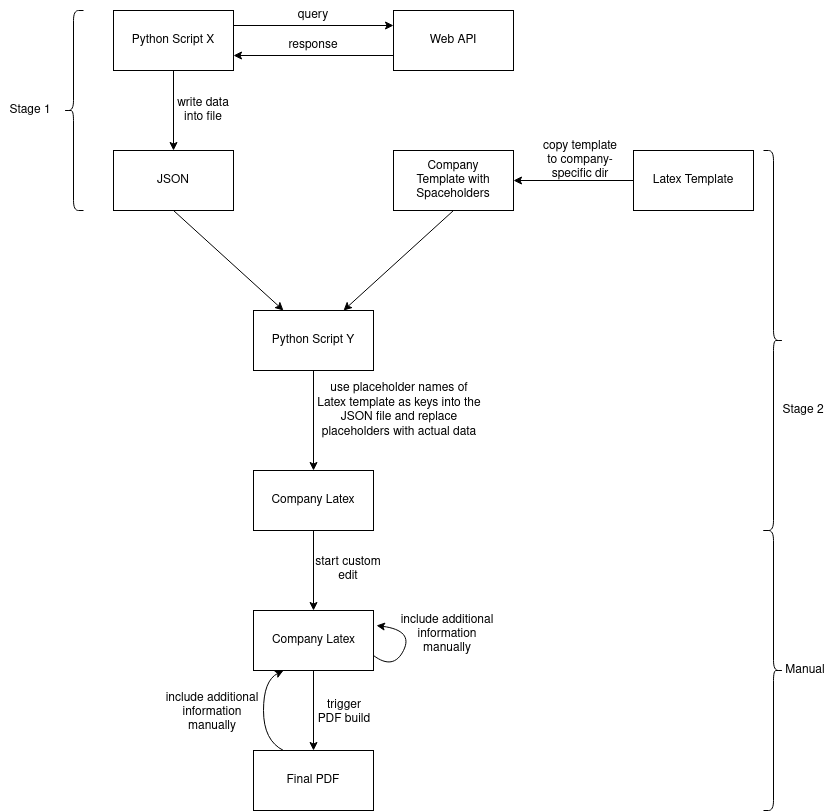

The diagram above was exported from draw.io. Its source (the exported page's mxGraphModel, read from the mxfile embedded in the PNG):
<mxGraphModel dx="1172" dy="737" grid="1" gridSize="10" guides="1" tooltips="1" connect="1" arrows="1" fold="1" page="1" pageScale="1" pageWidth="850" pageHeight="1100" math="0" shadow="0">
  <root>
    <mxCell id="0" />
    <mxCell id="1" parent="0" />
    <mxCell id="7mXmapD56hjj181lXFai-1" value="" style="rounded=0;whiteSpace=wrap;html=1;" parent="1" vertex="1">
      <mxGeometry x="120" y="60" width="120" height="60" as="geometry" />
    </mxCell>
    <mxCell id="7mXmapD56hjj181lXFai-2" value="Python Script X" style="text;html=1;strokeColor=none;fillColor=none;align=center;verticalAlign=middle;whiteSpace=wrap;rounded=0;" parent="1" vertex="1">
      <mxGeometry x="135" y="75" width="90" height="30" as="geometry" />
    </mxCell>
    <mxCell id="7mXmapD56hjj181lXFai-3" value="" style="rounded=0;whiteSpace=wrap;html=1;" parent="1" vertex="1">
      <mxGeometry x="400" y="60" width="120" height="60" as="geometry" />
    </mxCell>
    <mxCell id="7mXmapD56hjj181lXFai-4" value="Web API" style="text;html=1;strokeColor=none;fillColor=none;align=center;verticalAlign=middle;whiteSpace=wrap;rounded=0;" parent="1" vertex="1">
      <mxGeometry x="415" y="75" width="90" height="30" as="geometry" />
    </mxCell>
    <mxCell id="7mXmapD56hjj181lXFai-5" value="" style="rounded=0;whiteSpace=wrap;html=1;" parent="1" vertex="1">
      <mxGeometry x="120" y="200" width="120" height="60" as="geometry" />
    </mxCell>
    <mxCell id="7mXmapD56hjj181lXFai-6" value="JSON" style="text;html=1;strokeColor=none;fillColor=none;align=center;verticalAlign=middle;whiteSpace=wrap;rounded=0;" parent="1" vertex="1">
      <mxGeometry x="135" y="215" width="90" height="30" as="geometry" />
    </mxCell>
    <mxCell id="7mXmapD56hjj181lXFai-7" value="" style="rounded=0;whiteSpace=wrap;html=1;" parent="1" vertex="1">
      <mxGeometry x="640" y="200" width="120" height="60" as="geometry" />
    </mxCell>
    <mxCell id="7mXmapD56hjj181lXFai-8" value="Latex Template" style="text;html=1;strokeColor=none;fillColor=none;align=center;verticalAlign=middle;whiteSpace=wrap;rounded=0;" parent="1" vertex="1">
      <mxGeometry x="655" y="215" width="90" height="30" as="geometry" />
    </mxCell>
    <mxCell id="7mXmapD56hjj181lXFai-9" value="" style="rounded=0;whiteSpace=wrap;html=1;" parent="1" vertex="1">
      <mxGeometry x="400" y="200" width="120" height="60" as="geometry" />
    </mxCell>
    <mxCell id="7mXmapD56hjj181lXFai-10" value="Company Template with Spaceholders" style="text;html=1;strokeColor=none;fillColor=none;align=center;verticalAlign=middle;whiteSpace=wrap;rounded=0;" parent="1" vertex="1">
      <mxGeometry x="415" y="215" width="90" height="30" as="geometry" />
    </mxCell>
    <mxCell id="7mXmapD56hjj181lXFai-11" value="" style="rounded=0;whiteSpace=wrap;html=1;" parent="1" vertex="1">
      <mxGeometry x="260" y="360" width="120" height="60" as="geometry" />
    </mxCell>
    <mxCell id="7mXmapD56hjj181lXFai-12" value="Python Script Y" style="text;html=1;strokeColor=none;fillColor=none;align=center;verticalAlign=middle;whiteSpace=wrap;rounded=0;" parent="1" vertex="1">
      <mxGeometry x="275" y="375" width="90" height="30" as="geometry" />
    </mxCell>
    <mxCell id="7mXmapD56hjj181lXFai-14" value="" style="rounded=0;whiteSpace=wrap;html=1;" parent="1" vertex="1">
      <mxGeometry x="260" y="520" width="120" height="60" as="geometry" />
    </mxCell>
    <mxCell id="7mXmapD56hjj181lXFai-15" value="Company Latex" style="text;html=1;strokeColor=none;fillColor=none;align=center;verticalAlign=middle;whiteSpace=wrap;rounded=0;" parent="1" vertex="1">
      <mxGeometry x="275" y="535" width="90" height="30" as="geometry" />
    </mxCell>
    <mxCell id="7mXmapD56hjj181lXFai-16" value="" style="rounded=0;whiteSpace=wrap;html=1;" parent="1" vertex="1">
      <mxGeometry x="260" y="660" width="120" height="60" as="geometry" />
    </mxCell>
    <mxCell id="7mXmapD56hjj181lXFai-17" value="Company Latex" style="text;html=1;strokeColor=none;fillColor=none;align=center;verticalAlign=middle;whiteSpace=wrap;rounded=0;" parent="1" vertex="1">
      <mxGeometry x="258" y="675" width="125" height="30" as="geometry" />
    </mxCell>
    <mxCell id="7mXmapD56hjj181lXFai-18" value="" style="endArrow=classic;html=1;rounded=0;exitX=0.5;exitY=1;exitDx=0;exitDy=0;entryX=0.5;entryY=0;entryDx=0;entryDy=0;" parent="1" source="7mXmapD56hjj181lXFai-14" target="7mXmapD56hjj181lXFai-16" edge="1">
      <mxGeometry width="50" height="50" relative="1" as="geometry">
        <mxPoint x="410" y="520" as="sourcePoint" />
        <mxPoint x="460" y="470" as="targetPoint" />
      </mxGeometry>
    </mxCell>
    <mxCell id="7mXmapD56hjj181lXFai-19" value="" style="endArrow=classic;html=1;rounded=0;exitX=1;exitY=0.25;exitDx=0;exitDy=0;entryX=0;entryY=0.25;entryDx=0;entryDy=0;" parent="1" source="7mXmapD56hjj181lXFai-1" target="7mXmapD56hjj181lXFai-3" edge="1">
      <mxGeometry width="50" height="50" relative="1" as="geometry">
        <mxPoint x="390" y="290" as="sourcePoint" />
        <mxPoint x="440" y="240" as="targetPoint" />
      </mxGeometry>
    </mxCell>
    <mxCell id="7mXmapD56hjj181lXFai-20" value="" style="endArrow=classic;html=1;rounded=0;exitX=0;exitY=0.75;exitDx=0;exitDy=0;entryX=1;entryY=0.75;entryDx=0;entryDy=0;" parent="1" source="7mXmapD56hjj181lXFai-3" target="7mXmapD56hjj181lXFai-1" edge="1">
      <mxGeometry width="50" height="50" relative="1" as="geometry">
        <mxPoint x="250" y="85" as="sourcePoint" />
        <mxPoint x="410" y="85" as="targetPoint" />
      </mxGeometry>
    </mxCell>
    <mxCell id="7mXmapD56hjj181lXFai-21" value="" style="endArrow=classic;html=1;rounded=0;entryX=0.5;entryY=0;entryDx=0;entryDy=0;" parent="1" source="7mXmapD56hjj181lXFai-1" target="7mXmapD56hjj181lXFai-5" edge="1">
      <mxGeometry width="50" height="50" relative="1" as="geometry">
        <mxPoint x="410" y="115" as="sourcePoint" />
        <mxPoint x="250" y="115" as="targetPoint" />
      </mxGeometry>
    </mxCell>
    <mxCell id="7mXmapD56hjj181lXFai-22" value="" style="endArrow=classic;html=1;rounded=0;entryX=1;entryY=0.5;entryDx=0;entryDy=0;" parent="1" source="7mXmapD56hjj181lXFai-7" target="7mXmapD56hjj181lXFai-9" edge="1">
      <mxGeometry width="50" height="50" relative="1" as="geometry">
        <mxPoint x="190" y="130" as="sourcePoint" />
        <mxPoint x="190" y="210" as="targetPoint" />
      </mxGeometry>
    </mxCell>
    <mxCell id="7mXmapD56hjj181lXFai-23" value="" style="endArrow=classic;html=1;rounded=0;exitX=0.5;exitY=1;exitDx=0;exitDy=0;entryX=0.25;entryY=0;entryDx=0;entryDy=0;" parent="1" source="7mXmapD56hjj181lXFai-5" target="7mXmapD56hjj181lXFai-11" edge="1">
      <mxGeometry width="50" height="50" relative="1" as="geometry">
        <mxPoint x="390" y="290" as="sourcePoint" />
        <mxPoint x="440" y="240" as="targetPoint" />
      </mxGeometry>
    </mxCell>
    <mxCell id="7mXmapD56hjj181lXFai-24" value="" style="endArrow=classic;html=1;rounded=0;exitX=0.5;exitY=1;exitDx=0;exitDy=0;entryX=0.75;entryY=0;entryDx=0;entryDy=0;" parent="1" source="7mXmapD56hjj181lXFai-9" target="7mXmapD56hjj181lXFai-11" edge="1">
      <mxGeometry width="50" height="50" relative="1" as="geometry">
        <mxPoint x="190" y="270" as="sourcePoint" />
        <mxPoint x="300" y="370" as="targetPoint" />
      </mxGeometry>
    </mxCell>
    <mxCell id="7mXmapD56hjj181lXFai-25" value="" style="endArrow=classic;html=1;rounded=0;exitX=0.5;exitY=1;exitDx=0;exitDy=0;" parent="1" source="7mXmapD56hjj181lXFai-11" target="7mXmapD56hjj181lXFai-14" edge="1">
      <mxGeometry width="50" height="50" relative="1" as="geometry">
        <mxPoint x="330" y="590" as="sourcePoint" />
        <mxPoint x="330" y="670" as="targetPoint" />
      </mxGeometry>
    </mxCell>
    <mxCell id="7mXmapD56hjj181lXFai-26" value="" style="shape=curlyBracket;whiteSpace=wrap;html=1;rounded=1;" parent="1" vertex="1">
      <mxGeometry x="70" y="60" width="20" height="200" as="geometry" />
    </mxCell>
    <mxCell id="7mXmapD56hjj181lXFai-27" value="Stage 1" style="text;html=1;strokeColor=none;fillColor=none;align=center;verticalAlign=middle;whiteSpace=wrap;rounded=0;" parent="1" vertex="1">
      <mxGeometry x="7" y="145" width="60" height="30" as="geometry" />
    </mxCell>
    <mxCell id="7mXmapD56hjj181lXFai-28" value="" style="shape=curlyBracket;whiteSpace=wrap;html=1;rounded=1;flipH=1;" parent="1" vertex="1">
      <mxGeometry x="770" y="200" width="20" height="380" as="geometry" />
    </mxCell>
    <mxCell id="7mXmapD56hjj181lXFai-29" value="Stage 2" style="text;html=1;strokeColor=none;fillColor=none;align=center;verticalAlign=middle;whiteSpace=wrap;rounded=0;" parent="1" vertex="1">
      <mxGeometry x="780" y="445" width="60" height="30" as="geometry" />
    </mxCell>
    <mxCell id="7mXmapD56hjj181lXFai-30" value="query" style="text;html=1;strokeColor=none;fillColor=none;align=center;verticalAlign=middle;whiteSpace=wrap;rounded=0;" parent="1" vertex="1">
      <mxGeometry x="290" y="50" width="60" height="30" as="geometry" />
    </mxCell>
    <mxCell id="7mXmapD56hjj181lXFai-31" value="response" style="text;html=1;strokeColor=none;fillColor=none;align=center;verticalAlign=middle;whiteSpace=wrap;rounded=0;" parent="1" vertex="1">
      <mxGeometry x="290" y="80" width="60" height="30" as="geometry" />
    </mxCell>
    <mxCell id="7mXmapD56hjj181lXFai-32" value="write data into file" style="text;html=1;strokeColor=none;fillColor=none;align=center;verticalAlign=middle;whiteSpace=wrap;rounded=0;" parent="1" vertex="1">
      <mxGeometry x="180" y="145" width="60" height="30" as="geometry" />
    </mxCell>
    <mxCell id="7mXmapD56hjj181lXFai-33" value="copy template to company-specific dir" style="text;html=1;strokeColor=none;fillColor=none;align=center;verticalAlign=middle;whiteSpace=wrap;rounded=0;" parent="1" vertex="1">
      <mxGeometry x="547" y="195" width="80" height="30" as="geometry" />
    </mxCell>
    <mxCell id="7mXmapD56hjj181lXFai-34" value="use placeholder names of Latex template as keys into the JSON file and replace placeholders with actual data" style="text;html=1;strokeColor=none;fillColor=none;align=center;verticalAlign=middle;whiteSpace=wrap;rounded=0;" parent="1" vertex="1">
      <mxGeometry x="321" y="445" width="170" height="30" as="geometry" />
    </mxCell>
    <mxCell id="7mXmapD56hjj181lXFai-35" value="trigger PDF build" style="text;html=1;strokeColor=none;fillColor=none;align=center;verticalAlign=middle;whiteSpace=wrap;rounded=0;" parent="1" vertex="1">
      <mxGeometry x="321" y="747" width="60" height="30" as="geometry" />
    </mxCell>
    <mxCell id="jUG0S4csmD6aYnY5RSl_-2" value="" style="rounded=0;whiteSpace=wrap;html=1;" vertex="1" parent="1">
      <mxGeometry x="260" y="800" width="120" height="60" as="geometry" />
    </mxCell>
    <mxCell id="jUG0S4csmD6aYnY5RSl_-3" value="Final PDF" style="text;html=1;strokeColor=none;fillColor=none;align=center;verticalAlign=middle;whiteSpace=wrap;rounded=0;" vertex="1" parent="1">
      <mxGeometry x="275" y="815" width="90" height="30" as="geometry" />
    </mxCell>
    <mxCell id="jUG0S4csmD6aYnY5RSl_-4" value="" style="endArrow=classic;html=1;rounded=0;entryX=0.5;entryY=0;entryDx=0;entryDy=0;" edge="1" parent="1" target="jUG0S4csmD6aYnY5RSl_-2">
      <mxGeometry width="50" height="50" relative="1" as="geometry">
        <mxPoint x="320" y="720" as="sourcePoint" />
        <mxPoint x="330" y="670" as="targetPoint" />
      </mxGeometry>
    </mxCell>
    <mxCell id="jUG0S4csmD6aYnY5RSl_-5" value="start custom edit" style="text;html=1;strokeColor=none;fillColor=none;align=center;verticalAlign=middle;whiteSpace=wrap;rounded=0;" vertex="1" parent="1">
      <mxGeometry x="320" y="604" width="70" height="30" as="geometry" />
    </mxCell>
    <mxCell id="jUG0S4csmD6aYnY5RSl_-7" value="" style="curved=1;endArrow=classic;html=1;rounded=0;exitX=1;exitY=0.75;exitDx=0;exitDy=0;entryX=1;entryY=0;entryDx=0;entryDy=0;" edge="1" parent="1" source="7mXmapD56hjj181lXFai-16" target="7mXmapD56hjj181lXFai-17">
      <mxGeometry width="50" height="50" relative="1" as="geometry">
        <mxPoint x="400" y="790" as="sourcePoint" />
        <mxPoint x="420" y="670" as="targetPoint" />
        <Array as="points">
          <mxPoint x="400" y="720" />
          <mxPoint x="420" y="680" />
        </Array>
      </mxGeometry>
    </mxCell>
    <mxCell id="jUG0S4csmD6aYnY5RSl_-8" value="include additional information manually" style="text;html=1;strokeColor=none;fillColor=none;align=center;verticalAlign=middle;whiteSpace=wrap;rounded=0;" vertex="1" parent="1">
      <mxGeometry x="398" y="669" width="112" height="30" as="geometry" />
    </mxCell>
    <mxCell id="jUG0S4csmD6aYnY5RSl_-9" value="" style="shape=curlyBracket;whiteSpace=wrap;html=1;rounded=1;flipH=1;" vertex="1" parent="1">
      <mxGeometry x="770" y="580" width="20" height="280" as="geometry" />
    </mxCell>
    <mxCell id="jUG0S4csmD6aYnY5RSl_-10" value="Manual" style="text;html=1;strokeColor=none;fillColor=none;align=center;verticalAlign=middle;whiteSpace=wrap;rounded=0;" vertex="1" parent="1">
      <mxGeometry x="782" y="705" width="60" height="30" as="geometry" />
    </mxCell>
    <mxCell id="jUG0S4csmD6aYnY5RSl_-11" value="" style="curved=1;endArrow=classic;html=1;rounded=0;exitX=0.25;exitY=0;exitDx=0;exitDy=0;entryX=0.25;entryY=1;entryDx=0;entryDy=0;" edge="1" parent="1" source="jUG0S4csmD6aYnY5RSl_-2" target="7mXmapD56hjj181lXFai-16">
      <mxGeometry width="50" height="50" relative="1" as="geometry">
        <mxPoint x="400" y="570" as="sourcePoint" />
        <mxPoint x="450" y="520" as="targetPoint" />
        <Array as="points">
          <mxPoint x="270" y="790" />
          <mxPoint x="270" y="730" />
        </Array>
      </mxGeometry>
    </mxCell>
    <mxCell id="jUG0S4csmD6aYnY5RSl_-12" value="include additional information manually" style="text;html=1;strokeColor=none;fillColor=none;align=center;verticalAlign=middle;whiteSpace=wrap;rounded=0;" vertex="1" parent="1">
      <mxGeometry x="163" y="747" width="112" height="30" as="geometry" />
    </mxCell>
  </root>
</mxGraphModel>